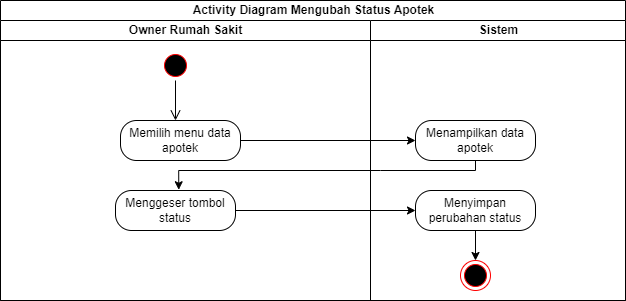

The diagram above was exported from draw.io. Its source (the exported page's mxGraphModel, read from the mxfile embedded in the PNG):
<mxGraphModel dx="1036" dy="1783" grid="1" gridSize="10" guides="1" tooltips="1" connect="1" arrows="1" fold="1" page="1" pageScale="1" pageWidth="827" pageHeight="1169" math="0" shadow="0">
  <root>
    <mxCell id="0" />
    <mxCell id="1" parent="0" />
    <mxCell id="6TxpN4t6i_DOru5Ns50F-1" value="Activity Diagram Mengubah Status Apotek" style="swimlane;childLayout=stackLayout;resizeParent=1;resizeParentMax=0;startSize=20;html=1;" parent="1" vertex="1">
      <mxGeometry x="110" y="-1120" width="625" height="300" as="geometry" />
    </mxCell>
    <mxCell id="6TxpN4t6i_DOru5Ns50F-2" value="Owner Rumah Sakit" style="swimlane;startSize=20;html=1;" parent="6TxpN4t6i_DOru5Ns50F-1" vertex="1">
      <mxGeometry y="20" width="370" height="280" as="geometry" />
    </mxCell>
    <mxCell id="6TxpN4t6i_DOru5Ns50F-3" value="Memilih menu data apotek" style="rounded=1;whiteSpace=wrap;html=1;arcSize=40;fontColor=#000000;fillColor=default;strokeColor=default;" parent="6TxpN4t6i_DOru5Ns50F-2" vertex="1">
      <mxGeometry x="119.99999999999955" y="100" width="120" height="40" as="geometry" />
    </mxCell>
    <mxCell id="6TxpN4t6i_DOru5Ns50F-4" value="" style="ellipse;html=1;shape=startState;fillColor=#000000;strokeColor=#ff0000;" parent="6TxpN4t6i_DOru5Ns50F-2" vertex="1">
      <mxGeometry x="159.99999999999955" y="30" width="30" height="30" as="geometry" />
    </mxCell>
    <mxCell id="6TxpN4t6i_DOru5Ns50F-5" value="" style="edgeStyle=orthogonalEdgeStyle;html=1;verticalAlign=bottom;endArrow=open;endSize=8;strokeColor=default;rounded=0;" parent="6TxpN4t6i_DOru5Ns50F-2" source="6TxpN4t6i_DOru5Ns50F-4" edge="1">
      <mxGeometry relative="1" as="geometry">
        <mxPoint x="174.99999999999955" y="100" as="targetPoint" />
      </mxGeometry>
    </mxCell>
    <mxCell id="6TxpN4t6i_DOru5Ns50F-6" value="Menggeser tombol status" style="rounded=1;whiteSpace=wrap;html=1;arcSize=40;fontColor=#000000;fillColor=default;strokeColor=default;" parent="6TxpN4t6i_DOru5Ns50F-2" vertex="1">
      <mxGeometry x="114.99999999999955" y="170" width="120" height="40" as="geometry" />
    </mxCell>
    <mxCell id="6TxpN4t6i_DOru5Ns50F-7" value="" style="edgeStyle=orthogonalEdgeStyle;rounded=0;orthogonalLoop=1;jettySize=auto;html=1;" parent="6TxpN4t6i_DOru5Ns50F-1" edge="1">
      <mxGeometry relative="1" as="geometry">
        <mxPoint x="174.99999999999955" y="140" as="sourcePoint" />
      </mxGeometry>
    </mxCell>
    <mxCell id="6TxpN4t6i_DOru5Ns50F-8" value="" style="edgeStyle=orthogonalEdgeStyle;rounded=0;orthogonalLoop=1;jettySize=auto;html=1;" parent="6TxpN4t6i_DOru5Ns50F-1" source="6TxpN4t6i_DOru5Ns50F-3" target="6TxpN4t6i_DOru5Ns50F-11" edge="1">
      <mxGeometry relative="1" as="geometry" />
    </mxCell>
    <mxCell id="6TxpN4t6i_DOru5Ns50F-9" style="edgeStyle=orthogonalEdgeStyle;rounded=0;orthogonalLoop=1;jettySize=auto;html=1;entryX=0.448;entryY=-0.019;entryDx=0;entryDy=0;entryPerimeter=0;" parent="6TxpN4t6i_DOru5Ns50F-1" source="6TxpN4t6i_DOru5Ns50F-11" edge="1">
      <mxGeometry relative="1" as="geometry">
        <Array as="points">
          <mxPoint x="380" y="170" />
          <mxPoint x="114" y="170" />
        </Array>
        <mxPoint x="178.24" y="189.23999999999978" as="targetPoint" />
      </mxGeometry>
    </mxCell>
    <mxCell id="6TxpN4t6i_DOru5Ns50F-10" value="Sistem" style="swimlane;startSize=20;html=1;" parent="6TxpN4t6i_DOru5Ns50F-1" vertex="1">
      <mxGeometry x="370" y="20" width="255" height="280" as="geometry" />
    </mxCell>
    <mxCell id="6TxpN4t6i_DOru5Ns50F-11" value="Menampilkan data apotek" style="rounded=1;whiteSpace=wrap;html=1;arcSize=40;fontColor=#000000;fillColor=default;strokeColor=default;" parent="6TxpN4t6i_DOru5Ns50F-10" vertex="1">
      <mxGeometry x="44.999999999999545" y="100" width="120" height="40" as="geometry" />
    </mxCell>
    <mxCell id="6TxpN4t6i_DOru5Ns50F-12" value="" style="ellipse;html=1;shape=endState;fillColor=#000000;strokeColor=#ff0000;" parent="6TxpN4t6i_DOru5Ns50F-10" vertex="1">
      <mxGeometry x="89.99999999999955" y="240" width="30" height="30" as="geometry" />
    </mxCell>
    <mxCell id="6TxpN4t6i_DOru5Ns50F-13" value="" style="edgeStyle=orthogonalEdgeStyle;rounded=0;orthogonalLoop=1;jettySize=auto;html=1;" parent="6TxpN4t6i_DOru5Ns50F-10" source="6TxpN4t6i_DOru5Ns50F-14" target="6TxpN4t6i_DOru5Ns50F-12" edge="1">
      <mxGeometry relative="1" as="geometry" />
    </mxCell>
    <mxCell id="6TxpN4t6i_DOru5Ns50F-14" value="Menyimpan perubahan status" style="rounded=1;whiteSpace=wrap;html=1;arcSize=40;fontColor=#000000;fillColor=default;strokeColor=default;" parent="6TxpN4t6i_DOru5Ns50F-10" vertex="1">
      <mxGeometry x="44.999999999999545" y="170" width="120" height="40" as="geometry" />
    </mxCell>
    <mxCell id="6TxpN4t6i_DOru5Ns50F-15" style="edgeStyle=orthogonalEdgeStyle;rounded=0;orthogonalLoop=1;jettySize=auto;html=1;entryX=0;entryY=0.5;entryDx=0;entryDy=0;" parent="6TxpN4t6i_DOru5Ns50F-1" source="6TxpN4t6i_DOru5Ns50F-6" target="6TxpN4t6i_DOru5Ns50F-14" edge="1">
      <mxGeometry relative="1" as="geometry" />
    </mxCell>
  </root>
</mxGraphModel>